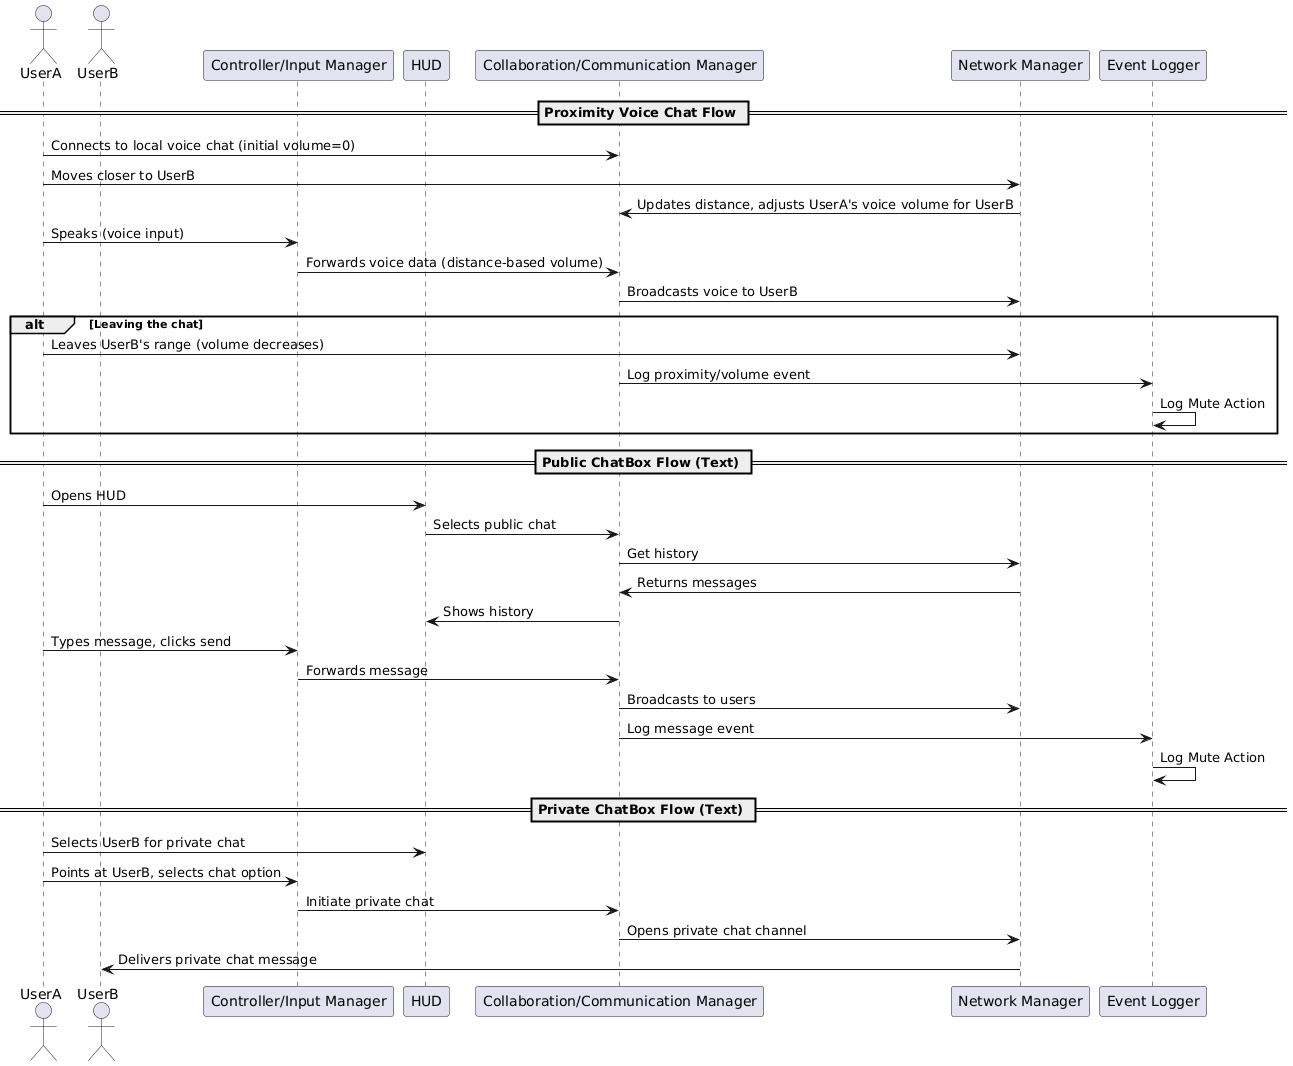

The diagram above was rendered by PlantUML. Its source (embedded in the PNG):
@startuml
actor UserA
actor UserB

participant "Controller/Input Manager" as CIM
participant "HUD" as HUD
participant "Collaboration/Communication Manager" as CCM
participant "Network Manager" as NM
participant "Event Logger" as EL

== Proximity Voice Chat Flow ==
UserA -> CCM: Connects to local voice chat (initial volume=0)
UserA -> NM: Moves closer to UserB
NM -> CCM: Updates distance, adjusts UserA's voice volume for UserB
UserA -> CIM: Speaks (voice input)
CIM -> CCM: Forwards voice data (distance-based volume)
CCM -> NM: Broadcasts voice to UserB

alt Leaving the chat
UserA -> NM: Leaves UserB's range (volume decreases)
CCM -> EL: Log proximity/volume event
EL -> EL : Log Mute Action
end

== Public ChatBox Flow (Text) ==
UserA -> HUD: Opens HUD
HUD -> CCM: Selects public chat
CCM -> NM: Get history
NM -> CCM: Returns messages
CCM -> HUD: Shows history
UserA -> CIM: Types message, clicks send
CIM -> CCM: Forwards message
CCM -> NM: Broadcasts to users
CCM -> EL: Log message event
EL -> EL: Log Mute Action

== Private ChatBox Flow (Text) ==
UserA -> HUD: Selects UserB for private chat
UserA -> CIM: Points at UserB, selects chat option
CIM -> CCM: Initiate private chat
CCM -> NM: Opens private chat channel
NM -> UserB: Delivers private chat message
@enduml